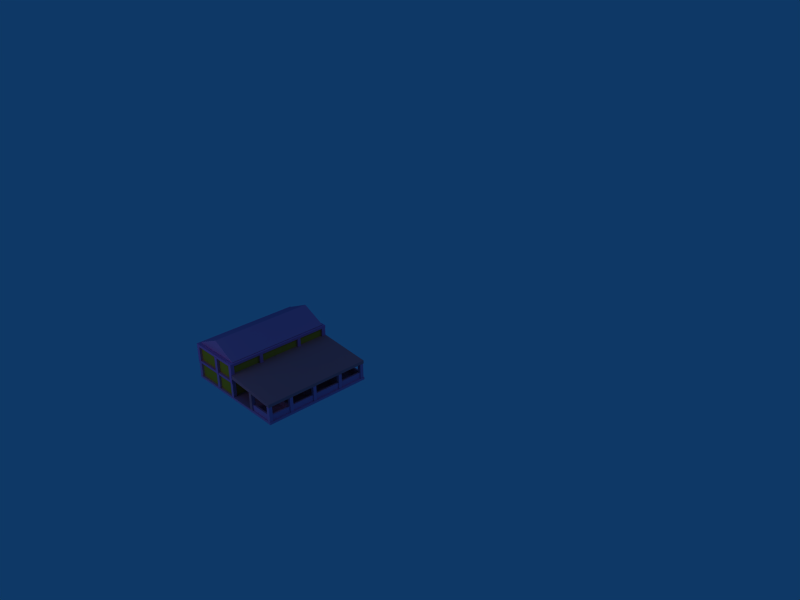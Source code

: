 # Source: stable.blend  (saved by Blender 2.79.0; exported with 4.5.12 LTS)
import bpy
from mathutils import Matrix  # noqa: F401  (used for matrix-valued properties, if any)

bpy.ops.wm.read_factory_settings(use_empty=True)
scene = bpy.context.scene
scene.name = 'Scene'

# ---- collections
col_collection_1 = bpy.data.collections.new('Collection 1'); scene.collection.children.link(col_collection_1)

# ---- materials (node trees are filled in below, after node groups)
mat_material_001 = bpy.data.materials.new('Material.001')
mat_material_001.alpha_threshold = 0.0
mat_material_001.diffuse_color = (0.8, 0.4756, 0.7117, 1.0)
mat_material_001.roughness = 0.5
mat_material_001.line_color = (0.0, 0.0, 0.0, 1.0)
mat_material_005 = bpy.data.materials.new('Material.005')
mat_material_005.alpha_threshold = 0.0
mat_material_005.preview_render_type = 'CUBE'
mat_material_005.diffuse_color = (0.8, 0.5996, 0.1427, 1.0)
mat_material_005.roughness = 0.5
mat_material_005.line_color = (0.0, 0.0, 0.0, 1.0)
mat_material_006 = bpy.data.materials.new('Material.006')
mat_material_006.alpha_threshold = 0.0
mat_material_006.diffuse_color = (0.8, 0.4297, 0.5015, 1.0)
mat_material_006.roughness = 0.5
mat_material_006.line_color = (0.0, 0.0, 0.0, 1.0)
mat_material_007 = bpy.data.materials.new('Material.007')
mat_material_007.alpha_threshold = 0.0
mat_material_007.preview_render_type = 'CUBE'
mat_material_007.roughness = 0.5
mat_material_007.line_color = (0.0, 0.0, 0.0, 1.0)
mat_material_004 = bpy.data.materials.new('Material.004')
mat_material_004.alpha_threshold = 0.0
mat_material_004.preview_render_type = 'CUBE'
mat_material_004.diffuse_color = (0.8, 0.4303, 0.7148, 1.0)
mat_material_004.roughness = 0.5
mat_material_004.line_color = (0.0, 0.0, 0.0, 1.0)

# ---- material node trees

# ---- world
world_world = bpy.data.worlds.new('World'); scene.world = world_world
world_world.color = (0.05656, 0.2208, 0.4)
world_world.use_sun_shadow = False
world_world.sun_shadow_jitter_overblur = 0.0
world_world.cycles.sampling_method = 'NONE'
world_world.cycles.sample_map_resolution = 256

# ---- cameras
cam_camera = bpy.data.cameras.new('Camera')
cam_camera.passepartout_alpha = 0.2
cam_camera.clip_end = 100.0
cam_camera.lens = 35.0
cam_camera.sensor_width = 32.0
cam_camera.sensor_height = 18.0
cam_camera.ortho_scale = 7.314
cam_camera.show_passepartout = False
cam_camera.show_safe_areas = True
cam_camera.dof.focus_distance = 0.0
cam_camera.dof.aperture_fstop = 128.0

# ---- lights
light_lamp = bpy.data.lights.new('Lamp', 'POINT')
light_lamp.transmission_factor = 0.0
light_lamp.energy = 100.0
light_lamp.shadow_buffer_clip_start = 0.5
light_lamp.shadow_soft_size = 1.0
light_lamp.shadow_maximum_resolution = 0.006
light_lamp.use_absolute_resolution = True
light_lamp.cycles.use_multiple_importance_sampling = False
light_spot = bpy.data.lights.new('Spot', 'POINT')
light_spot.transmission_factor = 0.0
light_spot.cutoff_distance = 30.0
light_spot.energy = 100.0
light_spot.shadow_buffer_clip_start = 1.001
light_spot.shadow_soft_size = 1.0
light_spot.shadow_maximum_resolution = 0.006
light_spot.use_absolute_resolution = True
light_spot.cycles.use_multiple_importance_sampling = False

# ---- meshes
me_plane = bpy.data.meshes.new('Plane')
me_plane.from_pydata([(-1.0, -1.0, 0.0), (11.86, -1.0, 0.0), (-1.0, 11.5, 0.0), (11.86, 11.5, 0.0)], [], [(0, 1, 3, 2)])
me_plane.materials.append(mat_material_001)
me_plane.use_remesh_preserve_volume = False
me_plane.use_remesh_preserve_attributes = False
me_plane.use_mirror_vertex_groups = False
me_plane.update()
me_cube_005 = bpy.data.meshes.new('Cube.005')
me_cube_005.from_pydata([(-0.531, 11.7, 1.852), (-0.531, -0.3843, 1.852), (-6.557, -0.3843, 1.852), (-6.557, 11.7, 1.852), (-0.531, 11.7, 3.852), (-0.531, -0.3843, 3.852), (-6.557, -0.3843, 3.852), (-6.557, 11.7, 3.852), (5.653, -0.3125, -0.2352), (5.653, -0.5129, -0.2352), (3.05, -0.5129, -0.2352), (3.05, -0.3125, -0.2352), (5.653, -0.3125, 0.7606), (5.653, -0.5129, 0.7606), (3.05, -0.5129, 0.7606), (3.05, -0.3125, 0.7606), (5.956, 1.98, -0.2017), (5.956, -0.2061, -0.2017), (5.762, -0.2061, -0.2017), (5.762, 1.98, -0.2017), (5.956, 1.98, 0.7773), (5.956, -0.2061, 0.7773), (5.762, -0.2061, 0.7773), (5.762, 1.98, 0.7773), (5.95, 4.99, -0.2095), (5.95, 2.378, -0.2095), (5.753, 2.378, -0.2095), (5.753, 4.99, -0.2095), (5.95, 4.99, 0.7817), (5.95, 2.378, 0.7817), (5.753, 2.378, 0.7817), (5.753, 4.99, 0.7817), (5.951, 8.383, -0.2192), (5.951, 5.375, -0.2192), (5.748, 5.375, -0.2192), (5.748, 8.383, -0.2192), (5.951, 8.383, 0.7981), (5.951, 5.375, 0.7981), (5.748, 5.375, 0.7981), (5.748, 8.383, 0.7981), (5.959, 11.39, -0.2482), (5.959, 8.798, -0.2482), (5.748, 8.798, -0.2482), (5.748, 11.39, -0.2482), (5.959, 11.39, 0.7918), (5.959, 8.798, 0.7918), (5.748, 8.798, 0.7918), (5.748, 11.39, 0.7918), (5.642, 11.69, -0.2289), (5.642, 11.48, -0.2289), (3.056, 11.48, -0.2289), (3.056, 11.69, -0.2289), (5.642, 11.69, 0.7718), (5.642, 11.48, 0.7718), (3.056, 11.48, 0.7718), (3.056, 11.69, 0.7718), (5.652, 8.68, -0.2367), (5.652, 8.491, -0.2367), (2.657, 8.491, -0.2367), (2.657, 8.68, -0.2367), (5.652, 8.68, 0.7918), (5.652, 8.491, 0.7918), (2.657, 8.491, 0.7918), (2.657, 8.68, 0.7918), (5.654, 5.285, -0.2091), (5.654, 5.085, -0.2091), (2.648, 5.085, -0.2091), (2.648, 5.285, -0.2091), (5.654, 5.285, 0.7832), (5.654, 5.085, 0.7832), (2.648, 5.085, 0.7832), (2.648, 5.285, 0.7832), (5.658, 2.28, -0.2369), (5.658, 2.088, -0.2369), (2.647, 2.088, -0.2369), (2.647, 2.28, -0.2369), (5.658, 2.284, 0.778), (5.658, 2.093, 0.778), (2.647, 2.093, 0.778), (2.647, 2.284, 0.778), (6.061, 11.87, 1.789), (6.061, -0.6262, 1.789), (-0.5974, -0.6262, 2.336), (-0.5907, 11.87, 2.336), (6.061, 11.87, 2.15), (6.061, -0.6262, 2.15), (-0.6309, -0.6262, 2.812), (-0.6309, 11.87, 2.812), (3.066, -0.2064, 0.1093), (3.066, -0.6395, 0.1093), (2.647, -0.6395, 0.1093), (2.647, -0.2064, 0.1093), (3.066, -0.2064, 2.109), (3.066, -0.6395, 2.109), (2.647, -0.6395, 2.109), (2.647, -0.2064, 2.109), (3.075, 11.8, 0.1481), (3.075, 11.4, 0.1481), (2.639, 11.4, 0.1481), (2.639, 11.8, 0.1481), (3.075, 11.8, 2.148), (3.075, 11.4, 2.148), (2.639, 11.4, 2.148), (2.639, 11.8, 2.148), (-0.579, 11.66, 4.051), (-0.579, -0.2116, 4.051), (-3.625, -0.2116, 2.659), (-3.625, 11.66, 2.659), (-3.533, 11.66, 5.487), (-3.533, -0.2116, 5.487), (-6.58, -0.2116, 4.095), (-6.58, 11.66, 4.095), (-0.3337, 11.82, 1.762), (-0.3337, -0.6434, 1.762), (-6.749, -0.6434, 1.762), (-6.749, 11.82, 1.762), (-0.3337, 11.82, 2.044), (-0.3337, -0.6434, 2.044), (-6.749, -0.6434, 2.044), (-6.749, 11.82, 2.044), (-2.909, 11.81, 1.78), (-2.909, -0.68, 1.78), (-3.361, -0.68, 1.78), (-3.361, 11.81, 1.78), (-2.909, 11.81, 3.78), (-2.909, -0.68, 3.78), (-3.361, -0.68, 3.78), (-3.361, 11.81, 3.78), (-0.3042, 3.388, 1.837), (-0.3042, 2.983, 1.837), (-6.743, 2.983, 1.837), (-6.743, 3.388, 1.837), (-0.3042, 3.388, 3.837), (-0.3042, 2.983, 3.837), (-6.743, 2.983, 3.837), (-6.743, 3.388, 3.837), (-0.3204, 8.38, 1.828), (-0.3204, 7.976, 1.828), (-6.755, 7.976, 1.828), (-6.755, 8.38, 1.828), (-0.3204, 8.38, 3.828), (-0.3204, 7.976, 3.828), (-6.755, 7.976, 3.828), (-6.755, 8.38, 3.828), (-0.3263, 11.82, 1.82), (-0.3263, 11.38, 1.82), (-0.7428, 11.38, 1.82), (-0.7428, 11.82, 1.82), (-0.3263, 11.82, 3.82), (-0.3263, 11.38, 3.82), (-0.7428, 11.38, 3.82), (-0.7428, 11.82, 3.82), (-6.32, 11.84, 1.829), (-6.32, 11.39, 1.829), (-6.739, 11.39, 1.829), (-6.739, 11.84, 1.829), (-6.32, 11.84, 3.829), (-6.32, 11.39, 3.829), (-6.739, 11.39, 3.829), (-6.739, 11.84, 3.829), (-6.331, -0.1955, 1.836), (-6.331, -0.6448, 1.836), (-6.77, -0.6448, 1.836), (-6.77, -0.1955, 1.836), (-6.331, -0.1955, 3.836), (-6.331, -0.6448, 3.836), (-6.77, -0.6448, 3.836), (-6.77, -0.1955, 3.836), (-0.3314, -0.2204, 1.857), (-0.3314, -0.6575, 1.857), (-0.7642, -0.6575, 1.857), (-0.7642, -0.2204, 1.857), (-0.3314, -0.2204, 3.857), (-0.3314, -0.6575, 3.857), (-0.7642, -0.6575, 3.857), (-0.7642, -0.2204, 3.857), (-0.3292, 11.86, 3.721), (-0.3292, -0.6405, 3.721), (-6.778, -0.6405, 3.721), (-6.778, 11.86, 3.721), (-0.3292, 11.86, 4.016), (-0.3292, -0.6405, 4.016), (-6.778, -0.6405, 4.016), (-6.778, 11.86, 4.016), (-0.3502, -0.2013, -0.2137), (-0.3502, -0.6089, -0.2137), (-0.7509, -0.6089, -0.2137), (-0.7509, -0.2013, -0.2137), (-0.3502, -0.2013, 1.767), (-0.3502, -0.6089, 1.767), (-0.7509, -0.6089, 1.767), (-0.7509, -0.2013, 1.767), (-2.918, -0.2841, -0.2137), (-2.918, -0.6138, -0.2137), (-3.364, -0.6138, -0.2137), (-3.364, -0.2841, -0.2137), (-2.918, -0.2841, 1.767), (-2.918, -0.6138, 1.767), (-3.364, -0.6138, 1.767), (-3.364, -0.2841, 1.767), (3.073, -0.2027, -0.2225), (3.073, -0.6186, -0.2225), (2.651, -0.6186, -0.2225), (2.651, -0.2027, -0.2225), (3.073, -0.2027, 1.806), (3.073, -0.6186, 1.806), (2.651, -0.6186, 1.806), (2.651, -0.2027, 1.806), (6.06, -0.208, -0.2225), (6.06, -0.6159, -0.2225), (5.653, -0.6159, -0.2225), (5.653, -0.208, -0.2225), (6.06, -0.208, 1.806), (6.06, -0.6159, 1.806), (5.653, -0.6159, 1.806), (5.653, -0.208, 1.806), (6.052, 2.386, -0.2225), (6.052, 1.977, -0.2225), (5.653, 1.977, -0.2225), (5.653, 2.386, -0.2225), (6.052, 2.386, 1.778), (6.052, 1.977, 1.778), (5.653, 1.977, 1.778), (5.653, 2.386, 1.778), (6.052, 5.393, -0.2121), (6.052, 4.986, -0.2121), (5.654, 4.986, -0.2121), (5.654, 5.393, -0.2121), (6.052, 5.393, 1.788), (6.052, 4.986, 1.788), (5.654, 4.986, 1.788), (5.654, 5.393, 1.788), (6.056, 8.795, -0.2084), (6.056, 8.383, -0.2084), (5.648, 8.383, -0.2084), (5.648, 8.795, -0.2084), (6.056, 8.795, 1.792), (6.056, 8.383, 1.792), (5.648, 8.383, 1.792), (5.648, 8.795, 1.792), (6.061, 11.79, -0.2182), (6.061, 11.39, -0.2182), (5.643, 11.39, -0.2182), (5.643, 11.79, -0.2182), (6.061, 11.79, 1.782), (6.061, 11.39, 1.782), (5.643, 11.39, 1.782), (5.643, 11.79, 1.782), (3.058, 11.8, -0.2182), (3.058, 11.38, -0.2182), (2.653, 11.38, -0.2182), (2.653, 11.8, -0.2182), (3.058, 11.8, 1.83), (3.058, 11.38, 1.83), (2.653, 11.38, 1.83), (2.653, 11.8, 1.83), (-0.3447, 11.79, -0.208), (-0.3447, 11.38, -0.208), (-0.7474, 11.38, -0.208), (-0.7474, 11.79, -0.208), (-0.3447, 11.79, 1.778), (-0.3447, 11.38, 1.778), (-0.7474, 11.38, 1.778), (-0.7474, 11.79, 1.778), (-2.942, 11.79, -0.208), (-2.942, 11.39, -0.208), (-3.348, 11.39, -0.208), (-3.348, 11.79, -0.208), (-2.942, 11.79, 1.764), (-2.942, 11.39, 1.764), (-3.348, 11.39, 1.764), (-3.348, 11.79, 1.764), (-6.336, 11.8, -0.2128), (-6.336, 11.38, -0.2128), (-6.744, 11.38, -0.2128), (-6.744, 11.8, -0.2128), (-6.336, 11.8, 1.787), (-6.336, 11.38, 1.787), (-6.744, 11.38, 1.787), (-6.744, 11.8, 1.787), (-6.343, 8.39, -0.2244), (-6.343, 7.981, -0.2244), (-6.742, 7.981, -0.2244), (-6.742, 8.39, -0.2244), (-6.343, 8.39, 1.776), (-6.343, 7.981, 1.776), (-6.742, 7.981, 1.776), (-6.742, 8.39, 1.776), (-6.339, 5.387, -0.2205), (-6.339, 4.985, -0.2205), (-6.749, 4.985, -0.2205), (-6.749, 5.387, -0.2205), (-6.339, 5.387, 1.804), (-6.339, 4.985, 1.804), (-6.749, 4.985, 1.804), (-6.749, 5.387, 1.804), (-6.357, 1.392, -0.2188), (-6.357, 0.984, -0.2188), (-6.757, 0.984, -0.2188), (-6.757, 1.392, -0.2188), (-6.357, 1.392, 1.781), (-6.357, 0.984, 1.781), (-6.757, 0.984, 1.781), (-6.757, 1.392, 1.781), (-6.329, -0.2005, -0.1937), (-6.329, -0.6173, -0.1937), (-6.754, -0.6173, -0.1937), (-6.754, -0.2005, -0.1937), (-6.329, -0.2005, 1.806), (-6.329, -0.6173, 1.806), (-6.754, -0.6173, 1.806), (-6.754, -0.2005, 1.806), (-0.3473, 3.392, -0.1842), (-0.3473, 2.984, -0.1842), (-0.746, 2.984, -0.1842), (-0.746, 3.392, -0.1842), (-0.3473, 3.392, 1.816), (-0.3473, 2.984, 1.816), (-0.746, 2.984, 1.816), (-0.746, 3.392, 1.816), (-0.3447, 6.783, -0.2085), (-0.3447, 6.378, -0.2085), (-0.7451, 6.378, -0.2085), (-0.7451, 6.783, -0.2085), (-0.3447, 6.783, 1.791), (-0.3447, 6.378, 1.791), (-0.7451, 6.378, 1.791), (-0.7451, 6.783, 1.791), (-0.5155, 11.71, -0.1715), (-0.5155, -0.4028, -0.1715), (-6.555, -0.4028, -0.1715), (-6.555, 11.71, -0.1715), (-0.5155, 11.71, 1.829), (-0.5155, -0.4028, 1.829), (-6.555, -0.4028, 1.829), (-6.555, 11.71, 1.829)], [], [(0, 1, 2, 3), (4, 7, 6, 5), (0, 4, 5, 1), (1, 5, 6, 2), (2, 6, 7, 3), (4, 0, 3, 7), (8, 9, 10, 11), (12, 15, 14, 13), (8, 12, 13, 9), (9, 13, 14, 10), (10, 14, 15, 11), (12, 8, 11, 15), (18, 19, 16, 17), (20, 23, 22, 21), (16, 20, 21, 17), (17, 21, 22, 18), (18, 22, 23, 19), (19, 23, 20, 16), (26, 27, 24, 25), (28, 31, 30, 29), (24, 28, 29, 25), (25, 29, 30, 26), (26, 30, 31, 27), (27, 31, 28, 24), (34, 35, 32, 33), (36, 39, 38, 37), (32, 36, 37, 33), (33, 37, 38, 34), (34, 38, 39, 35), (35, 39, 36, 32), (42, 43, 40, 41), (44, 47, 46, 45), (40, 44, 45, 41), (41, 45, 46, 42), (42, 46, 47, 43), (43, 47, 44, 40), (50, 51, 48, 49), (52, 55, 54, 53), (48, 52, 53, 49), (49, 53, 54, 50), (50, 54, 55, 51), (51, 55, 52, 48), (58, 59, 56, 57), (60, 63, 62, 61), (56, 60, 61, 57), (57, 61, 62, 58), (58, 62, 63, 59), (59, 63, 60, 56), (66, 67, 64, 65), (68, 71, 70, 69), (64, 68, 69, 65), (65, 69, 70, 66), (66, 70, 71, 67), (67, 71, 68, 64), (74, 75, 72, 73), (76, 79, 78, 77), (72, 76, 77, 73), (73, 77, 78, 74), (74, 78, 79, 75), (75, 79, 76, 72), (80, 81, 82, 83), (84, 87, 86, 85), (80, 84, 85, 81), (81, 85, 86, 82), (82, 86, 87, 83), (84, 80, 83, 87), (90, 91, 88, 89), (92, 95, 94, 93), (88, 92, 93, 89), (89, 93, 94, 90), (90, 94, 95, 91), (91, 95, 92, 88), (98, 99, 96, 97), (100, 103, 102, 101), (96, 100, 101, 97), (97, 101, 102, 98), (98, 102, 103, 99), (99, 103, 100, 96), (104, 105, 106, 107), (108, 111, 110, 109), (104, 108, 109, 105), (105, 109, 110, 106), (106, 110, 111, 107), (108, 104, 107, 111), (112, 113, 114, 115), (116, 119, 118, 117), (112, 116, 117, 113), (113, 117, 118, 114), (114, 118, 119, 115), (116, 112, 115, 119), (122, 123, 120, 121), (124, 127, 126, 125), (120, 124, 125, 121), (121, 125, 126, 122), (122, 126, 127, 123), (123, 127, 124, 120), (130, 131, 128, 129), (132, 135, 134, 133), (128, 132, 133, 129), (129, 133, 134, 130), (130, 134, 135, 131), (131, 135, 132, 128), (138, 139, 136, 137), (140, 143, 142, 141), (136, 140, 141, 137), (137, 141, 142, 138), (138, 142, 143, 139), (139, 143, 140, 136), (146, 147, 144, 145), (148, 151, 150, 149), (144, 148, 149, 145), (145, 149, 150, 146), (146, 150, 151, 147), (147, 151, 148, 144), (154, 155, 152, 153), (156, 159, 158, 157), (152, 156, 157, 153), (153, 157, 158, 154), (154, 158, 159, 155), (155, 159, 156, 152), (162, 163, 160, 161), (164, 167, 166, 165), (160, 164, 165, 161), (161, 165, 166, 162), (162, 166, 167, 163), (163, 167, 164, 160), (170, 171, 168, 169), (172, 175, 174, 173), (168, 172, 173, 169), (169, 173, 174, 170), (170, 174, 175, 171), (171, 175, 172, 168), (178, 179, 176, 177), (180, 183, 182, 181), (176, 180, 181, 177), (177, 181, 182, 178), (178, 182, 183, 179), (179, 183, 180, 176), (184, 185, 186, 187), (188, 191, 190, 189), (184, 188, 189, 185), (185, 189, 190, 186), (186, 190, 191, 187), (188, 184, 187, 191), (194, 195, 192, 193), (196, 199, 198, 197), (192, 196, 197, 193), (193, 197, 198, 194), (194, 198, 199, 195), (195, 199, 196, 192), (202, 203, 200, 201), (204, 207, 206, 205), (200, 204, 205, 201), (201, 205, 206, 202), (202, 206, 207, 203), (203, 207, 204, 200), (210, 211, 208, 209), (212, 215, 214, 213), (208, 212, 213, 209), (209, 213, 214, 210), (210, 214, 215, 211), (211, 215, 212, 208), (218, 219, 216, 217), (220, 223, 222, 221), (216, 220, 221, 217), (217, 221, 222, 218), (218, 222, 223, 219), (219, 223, 220, 216), (226, 227, 224, 225), (228, 231, 230, 229), (224, 228, 229, 225), (225, 229, 230, 226), (226, 230, 231, 227), (227, 231, 228, 224), (234, 235, 232, 233), (236, 239, 238, 237), (232, 236, 237, 233), (233, 237, 238, 234), (234, 238, 239, 235), (235, 239, 236, 232), (242, 243, 240, 241), (244, 247, 246, 245), (240, 244, 245, 241), (241, 245, 246, 242), (242, 246, 247, 243), (243, 247, 244, 240), (250, 251, 248, 249), (252, 255, 254, 253), (248, 252, 253, 249), (249, 253, 254, 250), (250, 254, 255, 251), (251, 255, 252, 248), (258, 259, 256, 257), (260, 263, 262, 261), (256, 260, 261, 257), (257, 261, 262, 258), (258, 262, 263, 259), (259, 263, 260, 256), (266, 267, 264, 265), (268, 271, 270, 269), (264, 268, 269, 265), (265, 269, 270, 266), (266, 270, 271, 267), (267, 271, 268, 264), (274, 275, 272, 273), (276, 279, 278, 277), (272, 276, 277, 273), (273, 277, 278, 274), (274, 278, 279, 275), (275, 279, 276, 272), (282, 283, 280, 281), (284, 287, 286, 285), (280, 284, 285, 281), (281, 285, 286, 282), (282, 286, 287, 283), (283, 287, 284, 280), (290, 291, 288, 289), (292, 295, 294, 293), (288, 292, 293, 289), (289, 293, 294, 290), (290, 294, 295, 291), (291, 295, 292, 288), (298, 299, 296, 297), (300, 303, 302, 301), (296, 300, 301, 297), (297, 301, 302, 298), (298, 302, 303, 299), (299, 303, 300, 296), (306, 307, 304, 305), (308, 311, 310, 309), (304, 308, 309, 305), (305, 309, 310, 306), (306, 310, 311, 307), (307, 311, 308, 304), (314, 315, 312, 313), (316, 319, 318, 317), (312, 316, 317, 313), (313, 317, 318, 314), (314, 318, 319, 315), (315, 319, 316, 312), (322, 323, 320, 321), (324, 327, 326, 325), (320, 324, 325, 321), (321, 325, 326, 322), (322, 326, 327, 323), (323, 327, 324, 320), (328, 329, 330, 331), (332, 335, 334, 333), (328, 332, 333, 329), (329, 333, 334, 330), (330, 334, 335, 331), (332, 328, 331, 335)])
me_cube_005.polygons.foreach_set('material_index', [0, 0, 0, 0, 0, 0, 1, 1, 1, 1, 1, 1, 1, 1, 1, 1, 1, 1, 1, 1, 1, 1, 1, 1, 1, 1, 1, 1, 1, 1, 1, 1, 1, 1, 1, 1, 1, 1, 1, 1, 1, 1, 1, 1, 1, 1, 1, 1, 1, 1, 1, 1, 1, 1, 1, 1, 1, 1, 1, 1, 2, 2, 2, 2, 2, 2, 2, 2, 2, 2, 2, 2, 2, 2, 2, 2, 2, 2, 1, 1, 1, 1, 1, 1, 4, 4, 4, 4, 4, 4, 4, 4, 4, 4, 4, 4, 4, 4, 4, 4, 4, 4, 4, 4, 4, 4, 4, 4, 4, 4, 4, 4, 4, 4, 4, 4, 4, 4, 4, 4, 4, 4, 4, 4, 4, 4, 4, 4, 4, 4, 4, 4, 4, 4, 4, 4, 4, 4, 1, 1, 1, 1, 1, 1, 1, 1, 1, 1, 1, 1, 1, 1, 1, 1, 1, 1, 1, 1, 1, 1, 1, 1, 1, 1, 1, 1, 1, 1, 1, 1, 1, 1, 1, 1, 1, 1, 1, 1, 1, 1, 1, 1, 1, 1, 1, 1, 1, 1, 1, 1, 1, 1, 1, 1, 1, 1, 1, 1, 1, 1, 1, 1, 1, 1, 1, 1, 1, 1, 1, 1, 1, 1, 1, 1, 1, 1, 1, 1, 1, 1, 1, 1, 1, 1, 1, 1, 1, 1, 1, 1, 1, 1, 1, 1, 1, 1, 1, 1, 1, 1, 1, 1, 1, 1, 1, 1, 0, 0, 0, 0, 0, 0])
me_cube_005.materials.append(mat_material_005)
me_cube_005.materials.append(mat_material_001)
me_cube_005.materials.append(mat_material_006)
me_cube_005.materials.append(mat_material_007)
me_cube_005.materials.append(mat_material_004)
me_cube_005.use_remesh_preserve_volume = False
me_cube_005.use_remesh_preserve_attributes = False
me_cube_005.use_mirror_vertex_groups = False
me_cube_005.update()

# ---- objects
ob_plane = bpy.data.objects.new('Plane', me_plane)
ob_lamp_001 = bpy.data.objects.new('Lamp.001', light_lamp)
ob_cube_004 = bpy.data.objects.new('Cube.004', me_cube_005)
ob_lamp = bpy.data.objects.new('Lamp', light_spot)
ob_camera = bpy.data.objects.new('Camera', cam_camera)

# ---- transforms, parenting, visibility, modifiers, constraints
ob_plane.location = (-1.91, -3.306, 0.2494)
ob_plane.scale = (0.22, 0.22, 0.22)
ob_plane.lineart.crease_threshold = 0.0
_m = ob_plane.modifiers.new('Solidify', 'SOLIDIFY')
_m.thickness = 0.252
_m.nonmanifold_thickness_mode = 'FIXED'
_m.nonmanifold_merge_threshold = 0.0003
ob_lamp_001.location = (-1.305, -7.45, 2.771)
ob_lamp_001.lock_rotations_4d = False
ob_lamp_001.empty_display_type = 'ARROWS'
ob_lamp_001.color = (0.0, 0.0, 0.0, 1.0)
ob_lamp_001.lineart.crease_threshold = 0.0
ob_cube_004.location = (-0.6513, -3.384, 0.2317)
ob_cube_004.scale = (0.22, 0.22, 0.22)
ob_cube_004.lock_rotations_4d = False
ob_cube_004.empty_display_type = 'ARROWS'
ob_cube_004.color = (0.0, 0.0, 0.0, 1.0)
ob_cube_004.lineart.crease_threshold = 0.0
ob_lamp.location = (4.076, 1.005, 5.904)
ob_lamp.rotation_euler = (0.6503, 0.05522, 1.866)
ob_lamp.lock_rotations_4d = False
ob_lamp.empty_display_type = 'ARROWS'
ob_lamp.color = (0.0, 0.0, 0.0, 0.0)
ob_lamp.lineart.crease_threshold = 0.0
ob_camera.location = (14.39, -12.35, 11.21)
ob_camera.rotation_euler = (1.109, 0.01082, 0.8149)
ob_camera.scale = (0.9418, 0.9895, 0.9594)
ob_camera.lock_rotations_4d = False
ob_camera.empty_display_type = 'ARROWS'
ob_camera.color = (0.0, 0.0, 0.0, 0.0)
ob_camera.display_type = 'WIRE'
ob_camera.lineart.crease_threshold = 0.0

# ---- collection membership
col_collection_1.objects.link(ob_plane)
col_collection_1.objects.link(ob_lamp_001)
col_collection_1.objects.link(ob_cube_004)
col_collection_1.objects.link(ob_lamp)
col_collection_1.objects.link(ob_camera)

# ---- scene / render settings (as saved in the file)
scene.camera = ob_camera
scene.frame_start = 1; scene.frame_end = 250; scene.frame_set(1)
scene.render.engine = 'BLENDER_EEVEE_NEXT'
scene.render.image_settings.file_format = 'JPEG'
scene.render.image_settings.color_mode = 'RGB'
scene.render.image_settings.compression = 90
scene.render.resolution_x = 800
scene.render.resolution_y = 600
scene.render.pixel_aspect_x = 100.0
scene.render.pixel_aspect_y = 100.0
scene.render.fps = 25
scene.render.dither_intensity = 0.0
scene.render.use_compositing = False
scene.render.use_sequencer = False
scene.render.bake_margin = 2
scene.render.bake_bias = 0.0
scene.render.use_stamp_time = False
scene.render.use_stamp_date = False
scene.render.use_stamp_frame = False
scene.render.use_stamp_camera = False
scene.render.use_stamp_scene = False
scene.render.use_stamp_filename = False
scene.render.use_stamp_render_time = False
scene.render.stamp_font_size = 0
scene.cycles.use_denoising = False
scene.cycles.samples = 10
scene.cycles.sampling_pattern = 'TABULATED_SOBOL'
scene.cycles.light_sampling_threshold = 0.0
scene.cycles.use_adaptive_sampling = False
scene.cycles.use_light_tree = False
scene.cycles.blur_glossy = 0.0
scene.cycles.volume_bounces = 1
scene.cycles.pixel_filter_type = 'GAUSSIAN'
scene.cycles.sample_clamp_indirect = 0.0
scene.view_settings.view_transform = 'Raw'
bpy.context.view_layer.update()
